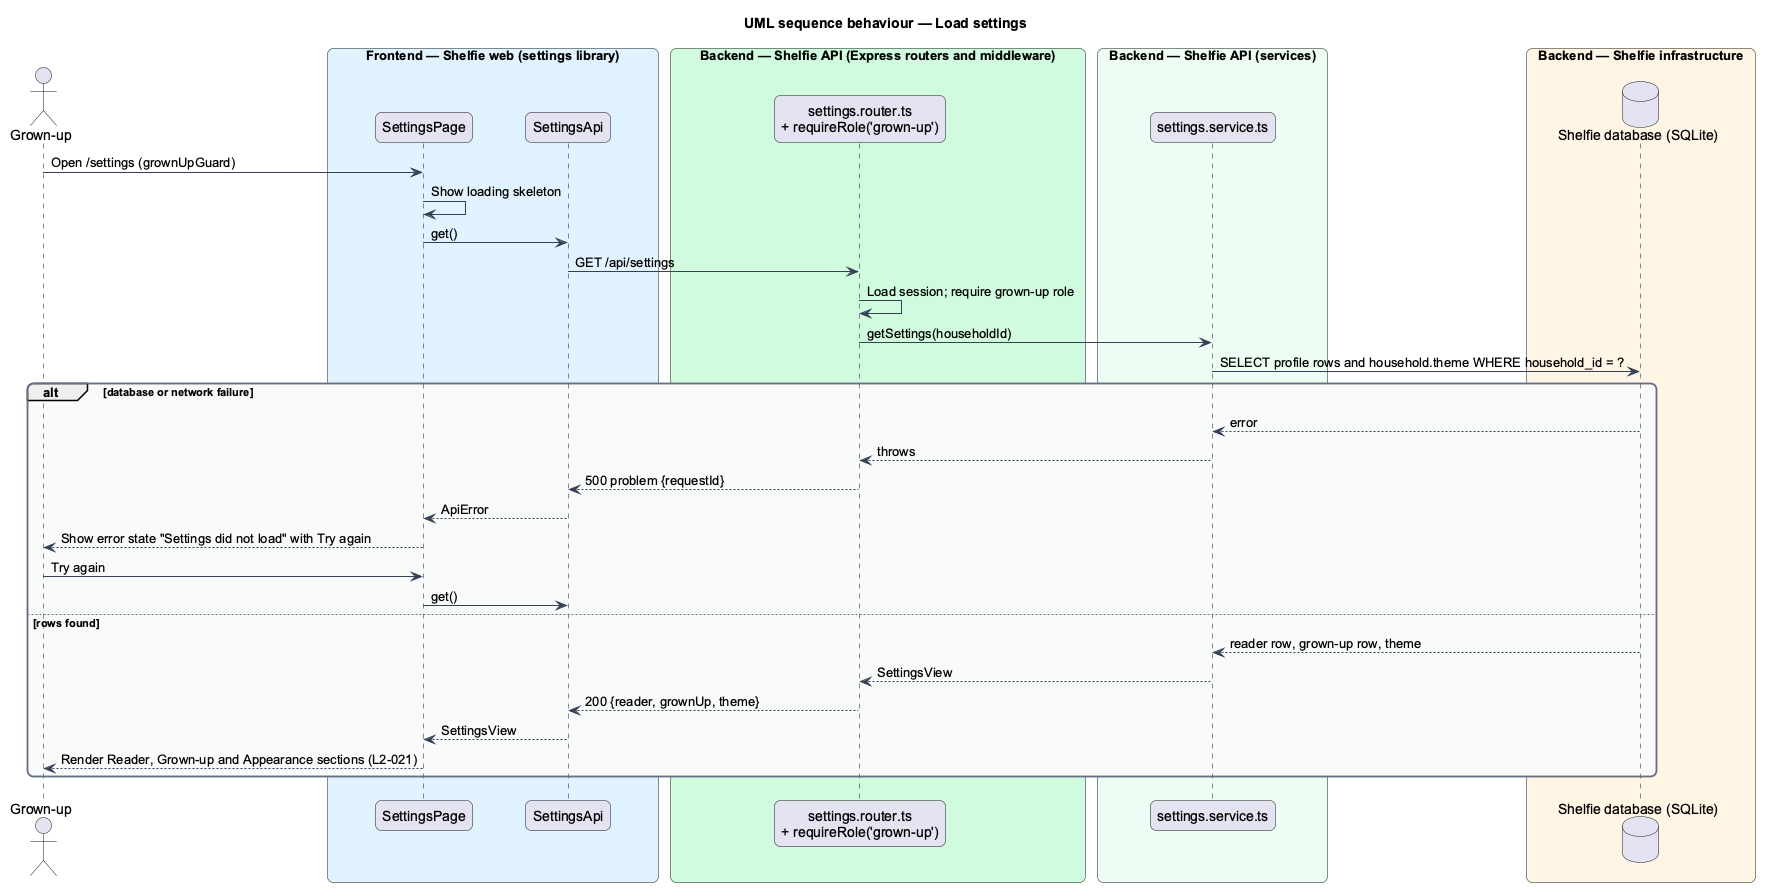

The diagram above was rendered by PlantUML. Its source (embedded in the PNG):
@startuml
title UML sequence behaviour — Load settings
skinparam backgroundColor #FFFFFF
skinparam shadowing false
skinparam roundcorner 12
skinparam defaultFontName Arial
skinparam ArrowColor #344054
skinparam rectangle {
  BorderColor #344054
  FontColor #101828
}
skinparam package {
  BorderColor #667085
  FontColor #101828
  BackgroundColor #F9FAFB
}
actor "Grown-up" as grownUp
box "Frontend — Shelfie web (settings library)" #E0F2FE
  participant "SettingsPage" as page
  participant "SettingsApi" as client
end box
box "Backend — Shelfie API (Express routers and middleware)" #D1FADF
  participant "settings.router.ts\n+ requireRole('grown-up')" as router
end box
box "Backend — Shelfie API (services)" #ECFDF3
  participant "settings.service.ts" as service
end box
box "Backend — Shelfie infrastructure" #FFF4E5
  database "Shelfie database (SQLite)" as db
end box

grownUp -> page : Open /settings (grownUpGuard)
page -> page : Show loading skeleton
page -> client : get()
client -> router : GET /api/settings
router -> router : Load session; require grown-up role
router -> service : getSettings(householdId)
service -> db : SELECT profile rows and household.theme WHERE household_id = ?
alt database or network failure
  db --> service : error
  service --> router : throws
  router --> client : 500 problem {requestId}
  client --> page : ApiError
  page --> grownUp : Show error state "Settings did not load" with Try again
  grownUp -> page : Try again
  page -> client : get()
else rows found
  db --> service : reader row, grown-up row, theme
  service --> router : SettingsView
  router --> client : 200 {reader, grownUp, theme}
  client --> page : SettingsView
  page --> grownUp : Render Reader, Grown-up and Appearance sections (L2-021)
end
@enduml